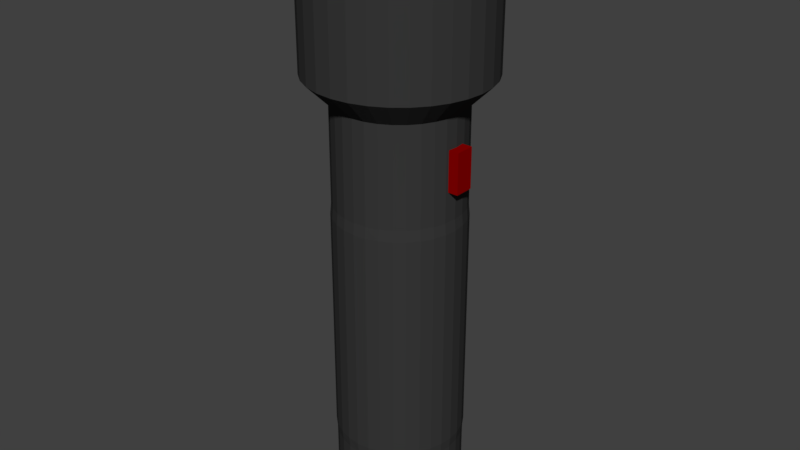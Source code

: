 # Source: Flashlight.blend  (saved by Blender 2.79.0; exported with 4.5.12 LTS)
import bpy
from mathutils import Matrix  # noqa: F401  (used for matrix-valued properties, if any)

bpy.ops.wm.read_factory_settings(use_empty=True)
scene = bpy.context.scene
scene.name = 'Scene'

# ---- collections
col_collection_1 = bpy.data.collections.new('Collection 1'); scene.collection.children.link(col_collection_1)

# ---- materials (node trees are filled in below, after node groups)
mat_material_001 = bpy.data.materials.new('Material.001')
mat_material_001.alpha_threshold = 0.0
mat_material_001.use_transparent_shadow = False
mat_material_001.diffuse_color = (0.2529, 0.0, 0.0, 1.0)
mat_material_001.roughness = 0.5
mat_material = bpy.data.materials.new('Material')
mat_material.alpha_threshold = 0.0
mat_material.use_transparent_shadow = False
mat_material.diffuse_color = (0.03968, 0.03968, 0.03968, 1.0)
mat_material.roughness = 0.5

# ---- material node trees

# ---- world
world_world = bpy.data.worlds.new('World'); scene.world = world_world
world_world.color = (0.05088, 0.05088, 0.05088)
world_world.use_sun_shadow = False
world_world.sun_shadow_jitter_overblur = 0.0
world_world.cycles.sampling_method = 'MANUAL'

# ---- meshes
me_cube_001 = bpy.data.meshes.new('Cube.001')
me_cube_001.from_pydata([(-0.02, -0.02, -0.02), (-0.02, -0.02, 0.02), (-0.02, 0.02, -0.02), (-0.02, 0.02, 0.02), (0.02, -0.02, -0.02), (0.02, -0.02, 0.02), (0.02, 0.02, -0.02), (0.02, 0.02, 0.02)], [], [(0, 1, 3, 2), (2, 3, 7, 6), (6, 7, 5, 4), (4, 5, 1, 0), (2, 6, 4, 0), (7, 3, 1, 5)])
me_cube_001.materials.append(mat_material_001)
me_cube_001.use_remesh_preserve_volume = False
me_cube_001.use_remesh_preserve_attributes = False
me_cube_001.use_mirror_vertex_groups = False
me_cube_001.update()
me_cylinder = bpy.data.meshes.new('Cylinder')
me_cylinder.from_pydata([(0.0, 0.014, -0.09), (-8.501e-09, 0.005912, 0.07032), (0.002731, 0.01373, -0.09), (0.001153, 0.005799, 0.07032), (0.005358, 0.01293, -0.09), (0.002263, 0.005462, 0.07032), (0.007778, 0.01164, -0.09), (0.003285, 0.004916, 0.07032), (0.009899, 0.009899, -0.09), (0.004181, 0.004181, 0.07032), (0.01164, 0.007778, -0.09), (0.004916, 0.003285, 0.07032), (0.01293, 0.005358, -0.09), (0.005462, 0.002263, 0.07032), (0.01373, 0.002731, -0.09), (0.005799, 0.001153, 0.07032), (0.014, 1.057e-09, -0.09), (0.005913, -6.23e-09, 0.07032), (0.01373, -0.002731, -0.09), (0.005799, -0.001153, 0.07032), (0.01293, -0.005358, -0.09), (0.005462, -0.002263, 0.07032), (0.01164, -0.007778, -0.09), (0.004916, -0.003285, 0.07032), (0.009899, -0.009899, -0.09), (0.004181, -0.004181, 0.07032), (0.007778, -0.01164, -0.09), (0.003285, -0.004916, 0.07032), (0.005358, -0.01293, -0.09), (0.002263, -0.005462, 0.07032), (0.002731, -0.01373, -0.09), (0.001153, -0.005799, 0.07032), (-4.562e-09, -0.014, -0.09), (-3.359e-09, -0.005913, 0.07032), (-0.002731, -0.01373, -0.09), (-0.001153, -0.005799, 0.07032), (-0.005358, -0.01293, -0.09), (-0.002263, -0.005462, 0.07032), (-0.007778, -0.01164, -0.09), (-0.003285, -0.004916, 0.07032), (-0.0099, -0.009899, -0.09), (-0.004181, -0.004181, 0.07032), (-0.01164, -0.007778, -0.09), (-0.004916, -0.003285, 0.07032), (-0.01293, -0.005358, -0.09), (-0.005462, -0.002263, 0.07032), (-0.01373, -0.002731, -0.09), (-0.005799, -0.001153, 0.07032), (-0.014, 1.352e-08, -0.09), (-0.005912, 4.109e-09, 0.07032), (-0.01373, 0.002731, -0.09), (-0.005799, 0.001153, 0.07032), (-0.01293, 0.005358, -0.09), (-0.005462, 0.002263, 0.07032), (-0.01164, 0.007778, -0.09), (-0.004916, 0.003285, 0.07032), (-0.009899, 0.0099, -0.09), (-0.004181, 0.004181, 0.07032), (-0.007778, 0.01164, -0.09), (-0.003285, 0.004916, 0.07032), (-0.005358, 0.01293, -0.09), (-0.002263, 0.005462, 0.07032), (-0.002731, 0.01373, -0.09), (-0.001153, 0.005799, 0.07032), (0.0, 0.02, 0.04186), (0.003902, 0.01962, 0.04186), (0.007654, 0.01848, 0.04186), (0.01111, 0.01663, 0.04186), (0.01414, 0.01414, 0.04186), (0.01663, 0.01111, 0.04186), (0.01848, 0.007654, 0.04186), (0.01962, 0.003902, 0.04186), (0.02, 1.51e-09, 0.04186), (0.01962, -0.003902, 0.04186), (0.01848, -0.007654, 0.04186), (0.01663, -0.01111, 0.04186), (0.01414, -0.01414, 0.04186), (0.01111, -0.01663, 0.04186), (0.007654, -0.01848, 0.04186), (0.003902, -0.01962, 0.04186), (-6.517e-09, -0.02, 0.04186), (-0.003902, -0.01962, 0.04186), (-0.007654, -0.01848, 0.04186), (-0.01111, -0.01663, 0.04186), (-0.01414, -0.01414, 0.04186), (-0.01663, -0.01111, 0.04186), (-0.01848, -0.007654, 0.04186), (-0.01962, -0.003902, 0.04186), (-0.02, 1.931e-08, 0.04186), (-0.01962, 0.003902, 0.04186), (-0.01848, 0.007654, 0.04186), (-0.01663, 0.01111, 0.04186), (-0.01414, 0.01414, 0.04186), (-0.01111, 0.01663, 0.04186), (-0.007654, 0.01848, 0.04186), (-0.003902, 0.01962, 0.04186), (0.0, 0.028, 0.04978), (0.005463, 0.02746, 0.04978), (0.01072, 0.02587, 0.04978), (0.01556, 0.02328, 0.04978), (0.0198, 0.0198, 0.04978), (0.02328, 0.01556, 0.04978), (0.02587, 0.01072, 0.04978), (0.02746, 0.005463, 0.04978), (0.028, 2.114e-09, 0.04978), (0.02746, -0.005463, 0.04978), (0.02587, -0.01072, 0.04978), (0.02328, -0.01556, 0.04978), (0.0198, -0.0198, 0.04978), (0.01556, -0.02328, 0.04978), (0.01072, -0.02587, 0.04978), (0.005463, -0.02746, 0.04978), (-9.124e-09, -0.028, 0.04978), (-0.005463, -0.02746, 0.04978), (-0.01072, -0.02587, 0.04978), (-0.01556, -0.02328, 0.04978), (-0.0198, -0.0198, 0.04978), (-0.02328, -0.01556, 0.04978), (-0.02587, -0.01072, 0.04978), (-0.02746, -0.005463, 0.04978), (-0.028, 2.704e-08, 0.04978), (-0.02746, 0.005463, 0.04978), (-0.02587, 0.01072, 0.04978), (-0.02328, 0.01556, 0.04978), (-0.0198, 0.0198, 0.04978), (-0.01556, 0.02328, 0.04978), (-0.01072, 0.02587, 0.04978), (-0.005462, 0.02746, 0.04978), (0.003902, 0.01962, -0.0828), (0.007654, 0.01848, -0.0828), (0.01111, 0.01663, -0.0828), (0.01414, 0.01414, -0.0828), (0.01663, 0.01111, -0.0828), (0.01848, 0.007654, -0.0828), (0.01962, 0.003902, -0.0828), (0.02, 1.51e-09, -0.0828), (0.01962, -0.003902, -0.0828), (0.01848, -0.007654, -0.0828), (0.01663, -0.01111, -0.0828), (0.01414, -0.01414, -0.0828), (0.01111, -0.01663, -0.0828), (0.007654, -0.01848, -0.0828), (0.003902, -0.01962, -0.0828), (-6.517e-09, -0.02, -0.0828), (-0.003902, -0.01962, -0.0828), (-0.007654, -0.01848, -0.0828), (-0.01111, -0.01663, -0.0828), (-0.01414, -0.01414, -0.0828), (-0.01663, -0.01111, -0.0828), (-0.01848, -0.007654, -0.0828), (-0.01962, -0.003902, -0.0828), (-0.02, 1.931e-08, -0.0828), (-0.01962, 0.003902, -0.0828), (-0.01848, 0.007654, -0.0828), (-0.01663, 0.01111, -0.0828), (-0.01414, 0.01414, -0.0828), (-0.01111, 0.01663, -0.0828), (-0.007654, 0.01848, -0.0828), (-0.003902, 0.01962, -0.0828), (0.0, 0.02, -0.0828), (0.0, 0.02, 0.0107), (0.003902, 0.01962, 0.0107), (0.007654, 0.01848, 0.0107), (0.01111, 0.01663, 0.0107), (0.01414, 0.01414, 0.0107), (0.01663, 0.01111, 0.0107), (0.01848, 0.007654, 0.0107), (0.01962, 0.003902, 0.0107), (0.02, 1.51e-09, 0.0107), (0.01962, -0.003902, 0.0107), (0.01848, -0.007654, 0.0107), (0.01663, -0.01111, 0.0107), (0.01414, -0.01414, 0.0107), (0.01111, -0.01663, 0.0107), (0.007654, -0.01848, 0.0107), (0.003902, -0.01962, 0.0107), (-6.517e-09, -0.02, 0.0107), (-0.003902, -0.01962, 0.0107), (-0.007654, -0.01848, 0.0107), (-0.01111, -0.01663, 0.0107), (-0.01414, -0.01414, 0.0107), (-0.01663, -0.01111, 0.0107), (-0.01848, -0.007654, 0.0107), (-0.01962, -0.003902, 0.0107), (-0.02, 1.931e-08, 0.0107), (-0.01962, 0.003902, 0.0107), (-0.01848, 0.007654, 0.0107), (-0.01663, 0.01111, 0.0107), (-0.01414, 0.01414, 0.0107), (-0.01111, 0.01663, 0.0107), (-0.007654, 0.01848, 0.0107), (-0.003902, 0.01962, 0.0107), (0.003902, 0.01962, -0.06878), (0.007654, 0.01848, -0.06878), (0.01111, 0.01663, -0.06878), (0.01414, 0.01414, -0.06878), (0.01663, 0.01111, -0.06878), (0.01848, 0.007654, -0.06878), (0.01962, 0.003902, -0.06878), (0.02, 1.51e-09, -0.06878), (0.01962, -0.003902, -0.06878), (0.01848, -0.007654, -0.06878), (0.01663, -0.01111, -0.06878), (0.01414, -0.01414, -0.06878), (0.01111, -0.01663, -0.06878), (0.007654, -0.01848, -0.06878), (0.003902, -0.01962, -0.06878), (-6.517e-09, -0.02, -0.06878), (-0.003902, -0.01962, -0.06878), (-0.007654, -0.01848, -0.06878), (-0.01111, -0.01663, -0.06878), (-0.01414, -0.01414, -0.06878), (-0.01663, -0.01111, -0.06878), (-0.01848, -0.007654, -0.06878), (-0.01962, -0.003902, -0.06878), (-0.02, 1.931e-08, -0.06878), (-0.01962, 0.003902, -0.06878), (-0.01848, 0.007654, -0.06878), (-0.01663, 0.01111, -0.06878), (-0.01414, 0.01414, -0.06878), (-0.01111, 0.01663, -0.06878), (-0.007654, 0.01848, -0.06878), (-0.003902, 0.01962, -0.06878), (0.0, 0.02, -0.06878), (0.0, 0.02032, 0.00718), (0.003963, 0.01992, 0.00718), (0.007774, 0.01877, 0.00718), (0.01129, 0.01689, 0.00718), (0.01436, 0.01436, 0.00718), (0.01689, 0.01129, 0.00718), (0.01877, 0.007774, 0.00718), (0.01992, 0.003963, 0.00718), (0.02032, 1.534e-09, 0.00718), (0.01992, -0.003963, 0.00718), (0.01877, -0.007774, 0.00718), (0.01689, -0.01129, 0.00718), (0.01436, -0.01436, 0.00718), (0.01129, -0.01689, 0.00718), (0.007774, -0.01877, 0.00718), (0.003963, -0.01992, 0.00718), (-6.619e-09, -0.02032, 0.00718), (-0.003963, -0.01992, 0.00718), (-0.007774, -0.01877, 0.00718), (-0.01129, -0.01689, 0.00718), (-0.01436, -0.01436, 0.00718), (-0.01689, -0.01129, 0.00718), (-0.01877, -0.007774, 0.00718), (-0.01992, -0.003963, 0.00718), (-0.02032, 1.962e-08, 0.00718), (-0.01992, 0.003963, 0.00718), (-0.01877, 0.007774, 0.00718), (-0.01689, 0.01129, 0.00718), (-0.01436, 0.01436, 0.00718), (-0.01129, 0.01689, 0.00718), (-0.007774, 0.01877, 0.00718), (-0.003963, 0.01992, 0.00718), (0.003963, 0.01992, -0.06553), (0.007774, 0.01877, -0.06553), (0.01129, 0.01689, -0.06553), (0.01436, 0.01436, -0.06553), (0.01689, 0.01129, -0.06553), (0.01877, 0.007774, -0.06553), (0.01992, 0.003963, -0.06553), (0.02032, 1.534e-09, -0.06553), (0.01992, -0.003963, -0.06553), (0.01877, -0.007774, -0.06553), (0.01689, -0.01129, -0.06553), (0.01436, -0.01436, -0.06553), (0.01129, -0.01689, -0.06553), (0.007774, -0.01877, -0.06553), (0.003963, -0.01992, -0.06553), (-6.619e-09, -0.02032, -0.06553), (-0.003963, -0.01992, -0.06553), (-0.007774, -0.01877, -0.06553), (-0.01129, -0.01689, -0.06553), (-0.01436, -0.01436, -0.06553), (-0.01689, -0.01129, -0.06553), (-0.01877, -0.007774, -0.06553), (-0.01992, -0.003963, -0.06553), (-0.02032, 1.962e-08, -0.06553), (-0.01992, 0.003963, -0.06553), (-0.01877, 0.007774, -0.06553), (-0.01689, 0.01129, -0.06553), (-0.01436, 0.01436, -0.06553), (-0.01129, 0.01689, -0.06553), (-0.007774, 0.01877, -0.06553), (-0.003963, 0.01992, -0.06553), (0.0, 0.02032, -0.06553), (0.005463, 0.02746, 0.09468), (0.0, 0.028, 0.09468), (0.01072, 0.02587, 0.09468), (0.01556, 0.02328, 0.09468), (0.0198, 0.0198, 0.09468), (0.02328, 0.01556, 0.09468), (0.02587, 0.01072, 0.09468), (0.02746, 0.005463, 0.09468), (0.028, 2.114e-09, 0.09468), (0.02746, -0.005463, 0.09468), (0.02587, -0.01072, 0.09468), (0.02328, -0.01556, 0.09468), (0.0198, -0.0198, 0.09468), (0.01556, -0.02328, 0.09468), (0.01072, -0.02587, 0.09468), (0.005463, -0.02746, 0.09468), (-9.124e-09, -0.028, 0.09468), (-0.005463, -0.02746, 0.09468), (-0.01072, -0.02587, 0.09468), (-0.01556, -0.02328, 0.09468), (-0.0198, -0.0198, 0.09468), (-0.02328, -0.01556, 0.09468), (-0.02587, -0.01072, 0.09468), (-0.02746, -0.005463, 0.09468), (-0.028, 2.704e-08, 0.09468), (-0.02746, 0.005463, 0.09468), (-0.02587, 0.01072, 0.09468), (-0.02328, 0.01556, 0.09468), (-0.0198, 0.0198, 0.09468), (-0.01556, 0.02328, 0.09468), (-0.01072, 0.02587, 0.09468), (-0.005462, 0.02746, 0.09468), (0.004464, 0.02244, 0.09468), (-1.514e-09, 0.02288, 0.09468), (0.008755, 0.02114, 0.09468), (0.01271, 0.01902, 0.09468), (0.01618, 0.01618, 0.09468), (0.01902, 0.01271, 0.09468), (0.02114, 0.008755, 0.09468), (0.02244, 0.004464, 0.09468), (0.02288, 3.121e-10, 0.09468), (0.02244, -0.004464, 0.09468), (0.02114, -0.008755, 0.09468), (0.01902, -0.01271, 0.09468), (0.01618, -0.01618, 0.09468), (0.01271, -0.01902, 0.09468), (0.008755, -0.02114, 0.09468), (0.004464, -0.02244, 0.09468), (-7.36e-09, -0.02288, 0.09468), (-0.004464, -0.02244, 0.09468), (-0.008755, -0.02114, 0.09468), (-0.01271, -0.01902, 0.09468), (-0.01618, -0.01618, 0.09468), (-0.01902, -0.01271, 0.09468), (-0.02114, -0.008755, 0.09468), (-0.02244, -0.004463, 0.09468), (-0.02288, 2.177e-08, 0.09468), (-0.02244, 0.004464, 0.09468), (-0.02114, 0.008756, 0.09468), (-0.01902, 0.01271, 0.09468), (-0.01618, 0.01618, 0.09468), (-0.01271, 0.01902, 0.09468), (-0.008755, 0.02114, 0.09468), (-0.004463, 0.02244, 0.09468)], [], [(96, 289, 288, 97), (97, 288, 290, 98), (98, 290, 291, 99), (99, 291, 292, 100), (100, 292, 293, 101), (101, 293, 294, 102), (102, 294, 295, 103), (103, 295, 296, 104), (104, 296, 297, 105), (105, 297, 298, 106), (106, 298, 299, 107), (107, 299, 300, 108), (108, 300, 301, 109), (109, 301, 302, 110), (110, 302, 303, 111), (111, 303, 304, 112), (112, 304, 305, 113), (113, 305, 306, 114), (114, 306, 307, 115), (115, 307, 308, 116), (116, 308, 309, 117), (117, 309, 310, 118), (118, 310, 311, 119), (119, 311, 312, 120), (120, 312, 313, 121), (121, 313, 314, 122), (122, 314, 315, 123), (123, 315, 316, 124), (124, 316, 317, 125), (125, 317, 318, 126), (3, 1, 63, 61, 59, 57, 55, 53, 51, 49, 47, 45, 43, 41, 39, 37, 35, 33, 31, 29, 27, 25, 23, 21, 19, 17, 15, 13, 11, 9, 7, 5), (126, 318, 319, 127), (127, 319, 289, 96), (0, 2, 4, 6, 8, 10, 12, 14, 16, 18, 20, 22, 24, 26, 28, 30, 32, 34, 36, 38, 40, 42, 44, 46, 48, 50, 52, 54, 56, 58, 60, 62), (191, 95, 64, 160), (190, 94, 95, 191), (189, 93, 94, 190), (188, 92, 93, 189), (187, 91, 92, 188), (186, 90, 91, 187), (185, 89, 90, 186), (184, 88, 89, 185), (183, 87, 88, 184), (182, 86, 87, 183), (181, 85, 86, 182), (180, 84, 85, 181), (179, 83, 84, 180), (178, 82, 83, 179), (177, 81, 82, 178), (176, 80, 81, 177), (175, 79, 80, 176), (174, 78, 79, 175), (173, 77, 78, 174), (172, 76, 77, 173), (171, 75, 76, 172), (170, 74, 75, 171), (169, 73, 74, 170), (168, 72, 73, 169), (167, 71, 72, 168), (166, 70, 71, 167), (165, 69, 70, 166), (164, 68, 69, 165), (163, 67, 68, 164), (162, 66, 67, 163), (161, 65, 66, 162), (160, 64, 65, 161), (95, 127, 96, 64), (94, 126, 127, 95), (93, 125, 126, 94), (92, 124, 125, 93), (91, 123, 124, 92), (90, 122, 123, 91), (89, 121, 122, 90), (88, 120, 121, 89), (87, 119, 120, 88), (86, 118, 119, 87), (85, 117, 118, 86), (84, 116, 117, 85), (83, 115, 116, 84), (82, 114, 115, 83), (81, 113, 114, 82), (80, 112, 113, 81), (79, 111, 112, 80), (78, 110, 111, 79), (77, 109, 110, 78), (76, 108, 109, 77), (75, 107, 108, 76), (74, 106, 107, 75), (73, 105, 106, 74), (72, 104, 105, 73), (71, 103, 104, 72), (70, 102, 103, 71), (69, 101, 102, 70), (68, 100, 101, 69), (67, 99, 100, 68), (66, 98, 99, 67), (65, 97, 98, 66), (64, 96, 97, 65), (0, 159, 128, 2), (2, 128, 129, 4), (4, 129, 130, 6), (6, 130, 131, 8), (8, 131, 132, 10), (10, 132, 133, 12), (12, 133, 134, 14), (14, 134, 135, 16), (16, 135, 136, 18), (18, 136, 137, 20), (20, 137, 138, 22), (22, 138, 139, 24), (24, 139, 140, 26), (26, 140, 141, 28), (28, 141, 142, 30), (30, 142, 143, 32), (32, 143, 144, 34), (34, 144, 145, 36), (36, 145, 146, 38), (38, 146, 147, 40), (40, 147, 148, 42), (42, 148, 149, 44), (44, 149, 150, 46), (46, 150, 151, 48), (48, 151, 152, 50), (50, 152, 153, 52), (52, 153, 154, 54), (54, 154, 155, 56), (56, 155, 156, 58), (58, 156, 157, 60), (60, 157, 158, 62), (62, 158, 159, 0), (224, 160, 161, 225), (225, 161, 162, 226), (226, 162, 163, 227), (227, 163, 164, 228), (228, 164, 165, 229), (229, 165, 166, 230), (230, 166, 167, 231), (231, 167, 168, 232), (232, 168, 169, 233), (233, 169, 170, 234), (234, 170, 171, 235), (235, 171, 172, 236), (236, 172, 173, 237), (237, 173, 174, 238), (238, 174, 175, 239), (239, 175, 176, 240), (240, 176, 177, 241), (241, 177, 178, 242), (242, 178, 179, 243), (243, 179, 180, 244), (244, 180, 181, 245), (245, 181, 182, 246), (246, 182, 183, 247), (247, 183, 184, 248), (248, 184, 185, 249), (249, 185, 186, 250), (250, 186, 187, 251), (251, 187, 188, 252), (252, 188, 189, 253), (253, 189, 190, 254), (254, 190, 191, 255), (255, 191, 160, 224), (158, 222, 223, 159), (157, 221, 222, 158), (156, 220, 221, 157), (155, 219, 220, 156), (154, 218, 219, 155), (153, 217, 218, 154), (152, 216, 217, 153), (151, 215, 216, 152), (150, 214, 215, 151), (149, 213, 214, 150), (148, 212, 213, 149), (147, 211, 212, 148), (146, 210, 211, 147), (145, 209, 210, 146), (144, 208, 209, 145), (143, 207, 208, 144), (142, 206, 207, 143), (141, 205, 206, 142), (140, 204, 205, 141), (139, 203, 204, 140), (138, 202, 203, 139), (137, 201, 202, 138), (136, 200, 201, 137), (135, 199, 200, 136), (134, 198, 199, 135), (133, 197, 198, 134), (132, 196, 197, 133), (131, 195, 196, 132), (130, 194, 195, 131), (129, 193, 194, 130), (128, 192, 193, 129), (159, 223, 192, 128), (286, 255, 224, 287), (285, 254, 255, 286), (284, 253, 254, 285), (283, 252, 253, 284), (282, 251, 252, 283), (281, 250, 251, 282), (280, 249, 250, 281), (279, 248, 249, 280), (278, 247, 248, 279), (277, 246, 247, 278), (276, 245, 246, 277), (275, 244, 245, 276), (274, 243, 244, 275), (273, 242, 243, 274), (272, 241, 242, 273), (271, 240, 241, 272), (270, 239, 240, 271), (269, 238, 239, 270), (268, 237, 238, 269), (267, 236, 237, 268), (266, 235, 236, 267), (265, 234, 235, 266), (264, 233, 234, 265), (263, 232, 233, 264), (262, 231, 232, 263), (261, 230, 231, 262), (260, 229, 230, 261), (259, 228, 229, 260), (258, 227, 228, 259), (257, 226, 227, 258), (256, 225, 226, 257), (287, 224, 225, 256), (223, 287, 256, 192), (192, 256, 257, 193), (193, 257, 258, 194), (194, 258, 259, 195), (195, 259, 260, 196), (196, 260, 261, 197), (197, 261, 262, 198), (198, 262, 263, 199), (199, 263, 264, 200), (200, 264, 265, 201), (201, 265, 266, 202), (202, 266, 267, 203), (203, 267, 268, 204), (204, 268, 269, 205), (205, 269, 270, 206), (206, 270, 271, 207), (207, 271, 272, 208), (208, 272, 273, 209), (209, 273, 274, 210), (210, 274, 275, 211), (211, 275, 276, 212), (212, 276, 277, 213), (213, 277, 278, 214), (214, 278, 279, 215), (215, 279, 280, 216), (216, 280, 281, 217), (217, 281, 282, 218), (218, 282, 283, 219), (219, 283, 284, 220), (220, 284, 285, 221), (221, 285, 286, 222), (222, 286, 287, 223), (321, 320, 288, 289), (320, 322, 290, 288), (322, 323, 291, 290), (323, 324, 292, 291), (324, 325, 293, 292), (325, 326, 294, 293), (326, 327, 295, 294), (327, 328, 296, 295), (328, 329, 297, 296), (329, 330, 298, 297), (330, 331, 299, 298), (331, 332, 300, 299), (332, 333, 301, 300), (333, 334, 302, 301), (334, 335, 303, 302), (335, 336, 304, 303), (336, 337, 305, 304), (337, 338, 306, 305), (338, 339, 307, 306), (339, 340, 308, 307), (340, 341, 309, 308), (341, 342, 310, 309), (342, 343, 311, 310), (343, 344, 312, 311), (344, 345, 313, 312), (345, 346, 314, 313), (346, 347, 315, 314), (347, 348, 316, 315), (348, 349, 317, 316), (349, 350, 318, 317), (350, 351, 319, 318), (351, 321, 289, 319), (1, 3, 320, 321), (3, 5, 322, 320), (5, 7, 323, 322), (7, 9, 324, 323), (9, 11, 325, 324), (11, 13, 326, 325), (13, 15, 327, 326), (15, 17, 328, 327), (17, 19, 329, 328), (19, 21, 330, 329), (21, 23, 331, 330), (23, 25, 332, 331), (25, 27, 333, 332), (27, 29, 334, 333), (29, 31, 335, 334), (31, 33, 336, 335), (33, 35, 337, 336), (35, 37, 338, 337), (37, 39, 339, 338), (39, 41, 340, 339), (41, 43, 341, 340), (43, 45, 342, 341), (45, 47, 343, 342), (47, 49, 344, 343), (49, 51, 345, 344), (51, 53, 346, 345), (53, 55, 347, 346), (55, 57, 348, 347), (57, 59, 349, 348), (59, 61, 350, 349), (61, 63, 351, 350), (63, 1, 321, 351)])
me_cylinder.materials.append(mat_material)
me_cylinder.use_remesh_preserve_volume = False
me_cylinder.use_remesh_preserve_attributes = False
me_cylinder.use_mirror_vertex_groups = False
me_cylinder.update()

# ---- objects
ob_cube = bpy.data.objects.new('Cube', me_cube_001)
ob_cylinder = bpy.data.objects.new('Cylinder', me_cylinder)

# ---- transforms, parenting, visibility, modifiers, constraints
ob_cube.location = (0.01986, 0.0, 0.02627)
ob_cube.scale = (0.1514, 0.1514, 0.3148)
ob_cube.lineart.crease_threshold = 0.0
ob_cylinder.location = (0.0, 0.0, 0.0)
ob_cylinder.lineart.crease_threshold = 0.0

# ---- collection membership
col_collection_1.objects.link(ob_cube)
col_collection_1.objects.link(ob_cylinder)

# ---- scene / render settings (as saved in the file)
scene.frame_start = 1; scene.frame_end = 250; scene.frame_set(1)
scene.render.engine = 'BLENDER_EEVEE_NEXT'
scene.render.resolution_percentage = 50
scene.render.dither_intensity = 0.0
scene.cycles.use_denoising = False
scene.cycles.samples = 128
scene.cycles.sampling_pattern = 'TABULATED_SOBOL'
scene.cycles.use_adaptive_sampling = False
scene.cycles.use_light_tree = False
scene.cycles.blur_glossy = 0.0
scene.cycles.sample_clamp_indirect = 0.0
scene.view_settings.view_transform = 'Standard'
bpy.context.view_layer.update()

# ---- added for rendering (the .blend has no active camera and no usable light): camera, sun
cam_auto = bpy.data.cameras.new('AutoCamera')
cam_auto.lens = 50.0
cam_auto.sensor_width = 36.0
cam_auto.clip_end = 1000.0
ob_auto_camera = bpy.data.objects.new('AutoCamera', cam_auto)
scene.collection.objects.link(ob_auto_camera)
ob_auto_camera.location = (0.185919, -0.223103, 0.151075)
ob_auto_camera.rotation_euler = (1.09748, -7.21219e-08, 0.694738)
scene.camera = ob_auto_camera
light_auto_sun = bpy.data.lights.new('AutoSun', 'SUN')
light_auto_sun.energy = 3.0
light_auto_sun.angle = 0.0523599
ob_auto_sun = bpy.data.objects.new('AutoSun', light_auto_sun)
scene.collection.objects.link(ob_auto_sun)
ob_auto_sun.rotation_euler = (0.872665, 0.174533, 0.523599)
bpy.context.view_layer.update()
